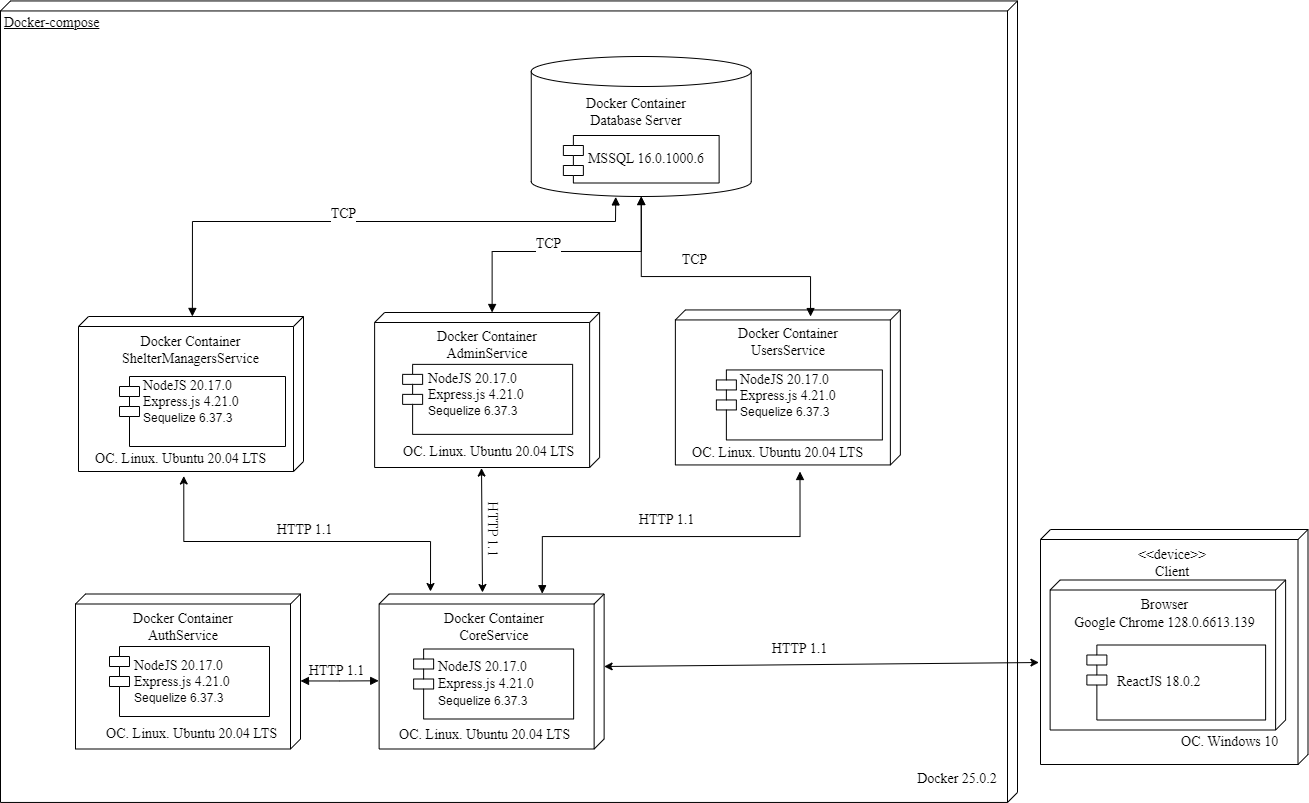

The diagram above was exported from draw.io. Its source (the exported page's mxGraphModel, read from the mxfile embedded in the PNG):
<mxGraphModel dx="3163" dy="-426" grid="1" gridSize="10" guides="1" tooltips="1" connect="1" arrows="1" fold="1" page="1" pageScale="1" pageWidth="827" pageHeight="1169" math="0" shadow="0">
  <root>
    <mxCell id="0" />
    <mxCell id="1" parent="0" />
    <mxCell id="nAwSUExzCZu2UbTlpY4v-771" value="&lt;font face=&quot;Times New Roman&quot; style=&quot;font-size: 14px;&quot;&gt;Docker-compose&lt;/font&gt;" style="verticalAlign=top;align=left;spacingTop=8;spacingLeft=2;spacingRight=12;shape=cube;size=10;direction=south;fontStyle=4;html=1;whiteSpace=wrap;" vertex="1" parent="1">
      <mxGeometry x="-1020" y="1419.45" width="1017" height="801.5" as="geometry" />
    </mxCell>
    <mxCell id="nAwSUExzCZu2UbTlpY4v-772" value="" style="shape=cylinder3;whiteSpace=wrap;html=1;boundedLbl=1;backgroundOutline=1;size=15;" vertex="1" parent="1">
      <mxGeometry x="-489.25" y="1475" width="220" height="140" as="geometry" />
    </mxCell>
    <mxCell id="nAwSUExzCZu2UbTlpY4v-773" value="" style="shape=module;align=left;spacingLeft=20;align=center;verticalAlign=top;whiteSpace=wrap;html=1;" vertex="1" parent="1">
      <mxGeometry x="-457.12" y="1554" width="155.75" height="47.5" as="geometry" />
    </mxCell>
    <mxCell id="nAwSUExzCZu2UbTlpY4v-774" value="&lt;font style=&quot;font-size: 14px;&quot; face=&quot;Times New Roman&quot;&gt;Docker Container&lt;br&gt;Database Server&lt;/font&gt;" style="text;html=1;align=center;verticalAlign=middle;whiteSpace=wrap;rounded=0;" vertex="1" parent="1">
      <mxGeometry x="-438" y="1515" width="107.5" height="32.5" as="geometry" />
    </mxCell>
    <mxCell id="nAwSUExzCZu2UbTlpY4v-775" value="" style="verticalAlign=top;align=left;spacingTop=8;spacingLeft=2;spacingRight=12;shape=cube;size=10;direction=south;fontStyle=4;html=1;whiteSpace=wrap;" vertex="1" parent="1">
      <mxGeometry x="-641.37" y="2012.5" width="225" height="155" as="geometry" />
    </mxCell>
    <mxCell id="nAwSUExzCZu2UbTlpY4v-776" value="&lt;font style=&quot;font-size: 14px;&quot; face=&quot;Times New Roman&quot;&gt;Docker Container&lt;br&gt;СoreService&lt;/font&gt;" style="text;html=1;align=center;verticalAlign=middle;whiteSpace=wrap;rounded=0;" vertex="1" parent="1">
      <mxGeometry x="-582.62" y="2030" width="114.25" height="32" as="geometry" />
    </mxCell>
    <mxCell id="nAwSUExzCZu2UbTlpY4v-777" value="" style="verticalAlign=top;align=left;spacingTop=8;spacingLeft=2;spacingRight=12;shape=cube;size=10;direction=south;fontStyle=4;html=1;whiteSpace=wrap;" vertex="1" parent="1">
      <mxGeometry x="-945" y="2012.5" width="225" height="155" as="geometry" />
    </mxCell>
    <mxCell id="nAwSUExzCZu2UbTlpY4v-778" value="&lt;font face=&quot;Times New Roman&quot; style=&quot;font-size: 14px;&quot;&gt;Docker Container&lt;br&gt;AuthService&lt;/font&gt;" style="text;html=1;align=center;verticalAlign=middle;whiteSpace=wrap;rounded=0;" vertex="1" parent="1">
      <mxGeometry x="-899" y="2031" width="124.25" height="30" as="geometry" />
    </mxCell>
    <mxCell id="nAwSUExzCZu2UbTlpY4v-779" value="" style="verticalAlign=top;align=left;spacingTop=8;spacingLeft=2;spacingRight=12;shape=cube;size=10;direction=south;fontStyle=4;html=1;whiteSpace=wrap;" vertex="1" parent="1">
      <mxGeometry x="-345.13" y="1728.45" width="225" height="155" as="geometry" />
    </mxCell>
    <mxCell id="nAwSUExzCZu2UbTlpY4v-780" value="&lt;font style=&quot;font-size: 14px;&quot; face=&quot;Times New Roman&quot;&gt;Docker Container&lt;br&gt;UsersService&lt;/font&gt;" style="text;html=1;align=center;verticalAlign=middle;whiteSpace=wrap;rounded=0;" vertex="1" parent="1">
      <mxGeometry x="-286.38" y="1745.95" width="107.5" height="30" as="geometry" />
    </mxCell>
    <mxCell id="nAwSUExzCZu2UbTlpY4v-783" value="" style="verticalAlign=top;align=left;spacingTop=8;spacingLeft=2;spacingRight=12;shape=cube;size=10;direction=south;fontStyle=4;html=1;whiteSpace=wrap;" vertex="1" parent="1">
      <mxGeometry x="-645.88" y="1731" width="225" height="155" as="geometry" />
    </mxCell>
    <mxCell id="nAwSUExzCZu2UbTlpY4v-784" value="&lt;font style=&quot;font-size: 14px;&quot; face=&quot;Times New Roman&quot;&gt;Docker Container&lt;br&gt;AdminService&lt;/font&gt;" style="text;html=1;align=center;verticalAlign=middle;whiteSpace=wrap;rounded=0;" vertex="1" parent="1">
      <mxGeometry x="-587.13" y="1748.5" width="107.5" height="30" as="geometry" />
    </mxCell>
    <mxCell id="nAwSUExzCZu2UbTlpY4v-785" value="" style="verticalAlign=top;align=left;spacingTop=8;spacingLeft=2;spacingRight=12;shape=cube;size=10;direction=south;fontStyle=4;html=1;whiteSpace=wrap;" vertex="1" parent="1">
      <mxGeometry x="20" y="1948" width="267.5" height="235" as="geometry" />
    </mxCell>
    <mxCell id="nAwSUExzCZu2UbTlpY4v-786" value="" style="verticalAlign=top;align=left;spacingTop=8;spacingLeft=2;spacingRight=12;shape=cube;size=10;direction=south;fontStyle=4;html=1;whiteSpace=wrap;" vertex="1" parent="1">
      <mxGeometry x="29.620000000000005" y="1998.5" width="235.5" height="150" as="geometry" />
    </mxCell>
    <mxCell id="nAwSUExzCZu2UbTlpY4v-787" value="&lt;font style=&quot;font-size: 14px;&quot; face=&quot;Times New Roman&quot;&gt;Browser&lt;/font&gt;&lt;div style=&quot;font-size: 14px;&quot;&gt;&lt;font style=&quot;font-size: 14px;&quot; face=&quot;Times New Roman&quot;&gt;&lt;font style=&quot;font-size: 14px;&quot;&gt;Google Chrome&lt;/font&gt;&lt;span style=&quot;font-size: 13px;&quot;&gt;&amp;nbsp;&lt;/span&gt;&lt;span style=&quot;font-size: 14px; background-color: initial;&quot;&gt;128.0.6613.139&lt;/span&gt;&lt;/font&gt;&lt;br&gt;&lt;/div&gt;" style="text;html=1;align=center;verticalAlign=middle;whiteSpace=wrap;rounded=0;" vertex="1" parent="1">
      <mxGeometry x="43" y="2010" width="203.5" height="46.5" as="geometry" />
    </mxCell>
    <mxCell id="nAwSUExzCZu2UbTlpY4v-788" value="&lt;div style=&quot;&quot;&gt;&lt;br&gt;&lt;/div&gt;" style="shape=module;align=left;spacingLeft=20;align=center;verticalAlign=top;whiteSpace=wrap;html=1;" vertex="1" parent="1">
      <mxGeometry x="66.37" y="2063.5" width="178.75" height="75" as="geometry" />
    </mxCell>
    <mxCell id="nAwSUExzCZu2UbTlpY4v-789" value="&lt;font style=&quot;font-size: 14px;&quot; face=&quot;Times New Roman&quot;&gt;&amp;lt;&amp;lt;device&amp;gt;&amp;gt;&lt;br&gt;Client&lt;/font&gt;" style="text;html=1;align=center;verticalAlign=middle;whiteSpace=wrap;rounded=0;" vertex="1" parent="1">
      <mxGeometry x="102.62" y="1966.5" width="97.5" height="30" as="geometry" />
    </mxCell>
    <mxCell id="nAwSUExzCZu2UbTlpY4v-790" value="" style="endArrow=block;html=1;rounded=0;exitX=0.5;exitY=1;exitDx=0;exitDy=0;exitPerimeter=0;entryX=0;entryY=0;entryDx=0;entryDy=107.50000000000001;entryPerimeter=0;edgeStyle=orthogonalEdgeStyle;endFill=1;startArrow=block;startFill=1;" edge="1" parent="1" source="nAwSUExzCZu2UbTlpY4v-772">
      <mxGeometry width="50" height="50" relative="1" as="geometry">
        <mxPoint x="-369" y="1625" as="sourcePoint" />
        <mxPoint x="-210.5" y="1735" as="targetPoint" />
        <Array as="points">
          <mxPoint x="-379" y="1695" />
          <mxPoint x="-210" y="1695" />
          <mxPoint x="-210" y="1735" />
        </Array>
      </mxGeometry>
    </mxCell>
    <mxCell id="nAwSUExzCZu2UbTlpY4v-791" value="&lt;font style=&quot;font-size: 14px;&quot; face=&quot;Times New Roman&quot;&gt;TCP&lt;/font&gt;" style="edgeLabel;html=1;align=center;verticalAlign=middle;resizable=0;points=[];" vertex="1" connectable="0" parent="nAwSUExzCZu2UbTlpY4v-790">
      <mxGeometry x="0.0757" y="1" relative="1" as="geometry">
        <mxPoint x="-23" y="-16" as="offset" />
      </mxGeometry>
    </mxCell>
    <mxCell id="nAwSUExzCZu2UbTlpY4v-794" value="" style="endArrow=block;html=1;rounded=0;exitX=0.5;exitY=1;exitDx=0;exitDy=0;exitPerimeter=0;entryX=0;entryY=0;entryDx=0;entryDy=107.5;entryPerimeter=0;edgeStyle=orthogonalEdgeStyle;endFill=1;startArrow=block;startFill=1;" edge="1" parent="1" source="nAwSUExzCZu2UbTlpY4v-772" target="nAwSUExzCZu2UbTlpY4v-783">
      <mxGeometry width="50" height="50" relative="1" as="geometry">
        <mxPoint x="-369" y="1625" as="sourcePoint" />
        <mxPoint x="-835" y="1745" as="targetPoint" />
        <Array as="points">
          <mxPoint x="-379" y="1670" />
          <mxPoint x="-528" y="1670" />
        </Array>
      </mxGeometry>
    </mxCell>
    <mxCell id="nAwSUExzCZu2UbTlpY4v-795" value="&lt;font style=&quot;font-size: 14px;&quot; face=&quot;Times New Roman&quot;&gt;TCP&lt;/font&gt;" style="edgeLabel;html=1;align=center;verticalAlign=middle;resizable=0;points=[];" vertex="1" connectable="0" parent="nAwSUExzCZu2UbTlpY4v-794">
      <mxGeometry x="0.0757" y="1" relative="1" as="geometry">
        <mxPoint x="-6" y="-9" as="offset" />
      </mxGeometry>
    </mxCell>
    <mxCell id="nAwSUExzCZu2UbTlpY4v-796" value="" style="endArrow=block;html=1;rounded=0;edgeStyle=orthogonalEdgeStyle;endFill=1;startArrow=block;startFill=1;exitX=0.561;exitY=0;exitDx=0;exitDy=0;exitPerimeter=0;entryX=0.56;entryY=1.002;entryDx=0;entryDy=0;entryPerimeter=0;" edge="1" parent="1" source="nAwSUExzCZu2UbTlpY4v-777" target="nAwSUExzCZu2UbTlpY4v-775">
      <mxGeometry width="50" height="50" relative="1" as="geometry">
        <mxPoint x="-768" y="2106.02" as="sourcePoint" />
        <mxPoint x="-663" y="2106.02" as="targetPoint" />
        <Array as="points" />
      </mxGeometry>
    </mxCell>
    <mxCell id="nAwSUExzCZu2UbTlpY4v-797" value="&lt;font style=&quot;font-size: 14px;&quot; face=&quot;Times New Roman&quot;&gt;HTTP 1.1&lt;/font&gt;" style="edgeLabel;html=1;align=center;verticalAlign=middle;resizable=0;points=[];" vertex="1" connectable="0" parent="nAwSUExzCZu2UbTlpY4v-796">
      <mxGeometry x="0.0757" y="1" relative="1" as="geometry">
        <mxPoint x="-6" y="-9" as="offset" />
      </mxGeometry>
    </mxCell>
    <mxCell id="nAwSUExzCZu2UbTlpY4v-798" value="" style="endArrow=block;html=1;rounded=0;edgeStyle=orthogonalEdgeStyle;endFill=1;startArrow=block;startFill=1;exitX=-0.002;exitY=0.275;exitDx=0;exitDy=0;exitPerimeter=0;entryX=0;entryY=0;entryDx=155;entryDy=117.5;entryPerimeter=0;" edge="1" parent="1" source="nAwSUExzCZu2UbTlpY4v-775">
      <mxGeometry width="50" height="50" relative="1" as="geometry">
        <mxPoint x="-463" y="2022" as="sourcePoint" />
        <mxPoint x="-220.5" y="1889.9999999999998" as="targetPoint" />
        <Array as="points">
          <mxPoint x="-478" y="1955" />
          <mxPoint x="-221" y="1955" />
        </Array>
      </mxGeometry>
    </mxCell>
    <mxCell id="nAwSUExzCZu2UbTlpY4v-799" value="&lt;font style=&quot;font-size: 14px;&quot; face=&quot;Times New Roman&quot;&gt;HTTP 1.1&lt;/font&gt;" style="edgeLabel;html=1;align=center;verticalAlign=middle;resizable=0;points=[];" vertex="1" connectable="0" parent="nAwSUExzCZu2UbTlpY4v-798">
      <mxGeometry x="0.0757" y="1" relative="1" as="geometry">
        <mxPoint x="-23" y="-16" as="offset" />
      </mxGeometry>
    </mxCell>
    <mxCell id="nAwSUExzCZu2UbTlpY4v-803" value="&lt;font style=&quot;font-size: 14px;&quot; face=&quot;Times New Roman&quot;&gt;ОС. Linux. Ubuntu 20.04 LTS&lt;/font&gt;" style="text;strokeColor=none;fillColor=none;align=left;verticalAlign=middle;spacingLeft=4;spacingRight=4;overflow=hidden;points=[[0,0.5],[1,0.5]];portConstraint=eastwest;rotatable=0;whiteSpace=wrap;html=1;" vertex="1" parent="1">
      <mxGeometry x="-334.13" y="1856.5800000000002" width="196" height="30" as="geometry" />
    </mxCell>
    <mxCell id="nAwSUExzCZu2UbTlpY4v-804" value="" style="shape=module;align=left;spacingLeft=20;align=center;verticalAlign=top;whiteSpace=wrap;html=1;" vertex="1" parent="1">
      <mxGeometry x="-304.13" y="1788.45" width="166" height="70" as="geometry" />
    </mxCell>
    <mxCell id="nAwSUExzCZu2UbTlpY4v-805" value="&lt;font face=&quot;Times New Roman&quot;&gt;&lt;span style=&quot;font-size: 14px;&quot;&gt;NodeJS 20.17.0&lt;br&gt;Express.js 4.21.0&lt;br&gt;&lt;/span&gt;&lt;/font&gt;Sequelize 6.37.3" style="text;html=1;align=left;verticalAlign=middle;whiteSpace=wrap;rounded=0;" vertex="1" parent="1">
      <mxGeometry x="-282.13" y="1783.21" width="159" height="60.87" as="geometry" />
    </mxCell>
    <mxCell id="nAwSUExzCZu2UbTlpY4v-806" value="" style="shape=module;align=left;spacingLeft=20;align=center;verticalAlign=top;whiteSpace=wrap;html=1;" vertex="1" parent="1">
      <mxGeometry x="-606.87" y="2067.5" width="160" height="70" as="geometry" />
    </mxCell>
    <mxCell id="nAwSUExzCZu2UbTlpY4v-807" value="&lt;font face=&quot;Times New Roman&quot;&gt;&lt;span style=&quot;font-size: 14px;&quot;&gt;NodeJS 20.17.0&lt;br&gt;Express.js 4.21.0&lt;br&gt;&lt;/span&gt;&lt;/font&gt;Sequelize 6.37.3&lt;font face=&quot;Times New Roman&quot;&gt;&lt;span style=&quot;font-size: 14px;&quot;&gt;&lt;br&gt;&lt;/span&gt;&lt;/font&gt;" style="text;html=1;align=left;verticalAlign=middle;whiteSpace=wrap;rounded=0;" vertex="1" parent="1">
      <mxGeometry x="-584.12" y="2073.75" width="140" height="57.5" as="geometry" />
    </mxCell>
    <mxCell id="nAwSUExzCZu2UbTlpY4v-808" value="&lt;font face=&quot;Times New Roman&quot; style=&quot;font-size: 14px;&quot;&gt;Docker 25.0.2&lt;/font&gt;" style="text;html=1;align=center;verticalAlign=middle;whiteSpace=wrap;rounded=0;" vertex="1" parent="1">
      <mxGeometry x="-138" y="2182.5" width="150" height="30" as="geometry" />
    </mxCell>
    <mxCell id="nAwSUExzCZu2UbTlpY4v-809" value="&lt;font style=&quot;font-size: 14px;&quot; face=&quot;Times New Roman&quot;&gt;ОС. Windows 10&lt;/font&gt;" style="text;strokeColor=none;fillColor=none;align=left;verticalAlign=middle;spacingLeft=4;spacingRight=4;overflow=hidden;points=[[0,0.5],[1,0.5]];portConstraint=eastwest;rotatable=0;whiteSpace=wrap;html=1;" vertex="1" parent="1">
      <mxGeometry x="155.12" y="2145.5" width="114" height="30" as="geometry" />
    </mxCell>
    <mxCell id="nAwSUExzCZu2UbTlpY4v-810" value="&lt;font face=&quot;Times New Roman&quot; style=&quot;font-size: 14px;&quot;&gt;ReactJS 18.0.2&lt;/font&gt;" style="text;html=1;align=left;verticalAlign=middle;whiteSpace=wrap;rounded=0;" vertex="1" parent="1">
      <mxGeometry x="95.12" y="2063.5" width="150" height="75" as="geometry" />
    </mxCell>
    <mxCell id="nAwSUExzCZu2UbTlpY4v-813" value="" style="shape=module;align=left;spacingLeft=20;align=center;verticalAlign=top;whiteSpace=wrap;html=1;" vertex="1" parent="1">
      <mxGeometry x="-617.88" y="1782.87" width="170" height="70" as="geometry" />
    </mxCell>
    <mxCell id="nAwSUExzCZu2UbTlpY4v-814" value="&lt;font face=&quot;Times New Roman&quot;&gt;&lt;span style=&quot;font-size: 14px;&quot;&gt;NodeJS 20.17.0&lt;br&gt;Express.js 4.21.0&lt;br&gt;&lt;/span&gt;&lt;/font&gt;Sequelize 6.37.3" style="text;html=1;align=left;verticalAlign=middle;whiteSpace=wrap;rounded=0;" vertex="1" parent="1">
      <mxGeometry x="-593.88" y="1782.87" width="159" height="60.87" as="geometry" />
    </mxCell>
    <mxCell id="nAwSUExzCZu2UbTlpY4v-815" value="&lt;font style=&quot;font-size: 14px;&quot; face=&quot;Times New Roman&quot;&gt;ОС. Linux. Ubuntu 20.04 LTS&lt;/font&gt;" style="text;strokeColor=none;fillColor=none;align=left;verticalAlign=middle;spacingLeft=4;spacingRight=4;overflow=hidden;points=[[0,0.5],[1,0.5]];portConstraint=eastwest;rotatable=0;whiteSpace=wrap;html=1;" vertex="1" parent="1">
      <mxGeometry x="-622.88" y="1856" width="196" height="30" as="geometry" />
    </mxCell>
    <mxCell id="nAwSUExzCZu2UbTlpY4v-816" value="&lt;span style=&quot;font-family: &amp;quot;Times New Roman&amp;quot;; font-size: 14px;&quot;&gt;MSSQL&amp;nbsp;&lt;/span&gt;&lt;font face=&quot;Times New Roman&quot;&gt;&lt;span style=&quot;font-size: 14px;&quot;&gt;16.0.1000.6&lt;/span&gt;&lt;/font&gt;" style="text;html=1;align=center;verticalAlign=middle;whiteSpace=wrap;rounded=0;" vertex="1" parent="1">
      <mxGeometry x="-416.37" y="1562.75" width="84" height="30" as="geometry" />
    </mxCell>
    <mxCell id="nAwSUExzCZu2UbTlpY4v-817" value="" style="endArrow=classic;startArrow=classic;html=1;rounded=0;entryX=0;entryY=0;entryDx=72.5;entryDy=0;entryPerimeter=0;exitX=0.566;exitY=1.006;exitDx=0;exitDy=0;exitPerimeter=0;" edge="1" parent="1" source="nAwSUExzCZu2UbTlpY4v-785" target="nAwSUExzCZu2UbTlpY4v-775">
      <mxGeometry width="50" height="50" relative="1" as="geometry">
        <mxPoint x="-597" y="2377" as="sourcePoint" />
        <mxPoint x="-547.9300000000001" y="2170.7599999999998" as="targetPoint" />
      </mxGeometry>
    </mxCell>
    <mxCell id="nAwSUExzCZu2UbTlpY4v-819" value="&lt;font style=&quot;font-size: 14px;&quot; face=&quot;Times New Roman&quot;&gt;ОС. Linux. Ubuntu 20.04 LTS&lt;/font&gt;" style="text;strokeColor=none;fillColor=none;align=left;verticalAlign=middle;spacingLeft=4;spacingRight=4;overflow=hidden;points=[[0,0.5],[1,0.5]];portConstraint=eastwest;rotatable=0;whiteSpace=wrap;html=1;" vertex="1" parent="1">
      <mxGeometry x="-626.87" y="2138.75" width="196" height="30" as="geometry" />
    </mxCell>
    <mxCell id="nAwSUExzCZu2UbTlpY4v-820" value="" style="shape=module;align=left;spacingLeft=20;align=center;verticalAlign=top;whiteSpace=wrap;html=1;" vertex="1" parent="1">
      <mxGeometry x="-911" y="2065" width="160" height="70" as="geometry" />
    </mxCell>
    <mxCell id="nAwSUExzCZu2UbTlpY4v-821" value="&lt;font face=&quot;Times New Roman&quot;&gt;&lt;span style=&quot;font-size: 14px;&quot;&gt;NodeJS 20.17.0&lt;br&gt;Express.js 4.21.0&lt;br&gt;&lt;/span&gt;&lt;/font&gt;Sequelize 6.37.3" style="text;html=1;align=left;verticalAlign=middle;whiteSpace=wrap;rounded=0;" vertex="1" parent="1">
      <mxGeometry x="-888.25" y="2071.25" width="140" height="57.5" as="geometry" />
    </mxCell>
    <mxCell id="nAwSUExzCZu2UbTlpY4v-822" value="&lt;font style=&quot;font-size: 14px;&quot; face=&quot;Times New Roman&quot;&gt;ОС. Linux. Ubuntu 20.04 LTS&lt;/font&gt;" style="text;strokeColor=none;fillColor=none;align=left;verticalAlign=middle;spacingLeft=4;spacingRight=4;overflow=hidden;points=[[0,0.5],[1,0.5]];portConstraint=eastwest;rotatable=0;whiteSpace=wrap;html=1;" vertex="1" parent="1">
      <mxGeometry x="-920" y="2137.5" width="196" height="30" as="geometry" />
    </mxCell>
    <mxCell id="nAwSUExzCZu2UbTlpY4v-823" value="" style="endArrow=classic;startArrow=classic;html=1;rounded=0;entryX=0.428;entryY=1.019;entryDx=0;entryDy=0;entryPerimeter=0;" edge="1" parent="1" target="nAwSUExzCZu2UbTlpY4v-815">
      <mxGeometry width="50" height="50" relative="1" as="geometry">
        <mxPoint x="-538" y="2011" as="sourcePoint" />
        <mxPoint x="-519" y="1887" as="targetPoint" />
      </mxGeometry>
    </mxCell>
    <mxCell id="nAwSUExzCZu2UbTlpY4v-824" value="&lt;font style=&quot;font-size: 14px;&quot; face=&quot;Times New Roman&quot;&gt;HTTP 1.1&lt;/font&gt;" style="text;html=1;align=center;verticalAlign=middle;whiteSpace=wrap;rounded=0;rotation=90;" vertex="1" parent="1">
      <mxGeometry x="-558.13" y="1933" width="60" height="30" as="geometry" />
    </mxCell>
    <mxCell id="nAwSUExzCZu2UbTlpY4v-825" value="" style="verticalAlign=top;align=left;spacingTop=8;spacingLeft=2;spacingRight=12;shape=cube;size=10;direction=south;fontStyle=4;html=1;whiteSpace=wrap;" vertex="1" parent="1">
      <mxGeometry x="-942" y="1735" width="225" height="155" as="geometry" />
    </mxCell>
    <mxCell id="nAwSUExzCZu2UbTlpY4v-826" value="&lt;font style=&quot;font-size: 14px;&quot; face=&quot;Times New Roman&quot;&gt;Docker Container&lt;br&gt;&lt;/font&gt;&lt;font style=&quot;font-size: 14px;&quot; face=&quot;Times New Roman&quot;&gt;ShelterManagersService&lt;/font&gt;" style="text;html=1;align=center;verticalAlign=middle;whiteSpace=wrap;rounded=0;" vertex="1" parent="1">
      <mxGeometry x="-901.12" y="1754" width="143.25" height="30" as="geometry" />
    </mxCell>
    <mxCell id="nAwSUExzCZu2UbTlpY4v-827" value="&lt;font style=&quot;font-size: 14px;&quot; face=&quot;Times New Roman&quot;&gt;ОС. Linux. Ubuntu 20.04 LTS&lt;/font&gt;" style="text;strokeColor=none;fillColor=none;align=left;verticalAlign=middle;spacingLeft=4;spacingRight=4;overflow=hidden;points=[[0,0.5],[1,0.5]];portConstraint=eastwest;rotatable=0;whiteSpace=wrap;html=1;" vertex="1" parent="1">
      <mxGeometry x="-931" y="1863.13" width="196" height="30" as="geometry" />
    </mxCell>
    <mxCell id="nAwSUExzCZu2UbTlpY4v-828" value="" style="shape=module;align=left;spacingLeft=20;align=center;verticalAlign=top;whiteSpace=wrap;html=1;" vertex="1" parent="1">
      <mxGeometry x="-901" y="1795" width="166" height="70" as="geometry" />
    </mxCell>
    <mxCell id="nAwSUExzCZu2UbTlpY4v-829" value="&lt;font face=&quot;Times New Roman&quot;&gt;&lt;span style=&quot;font-size: 14px;&quot;&gt;NodeJS 20.17.0&lt;br&gt;Express.js 4.21.0&lt;br&gt;&lt;/span&gt;&lt;/font&gt;Sequelize 6.37.3" style="text;html=1;align=left;verticalAlign=middle;whiteSpace=wrap;rounded=0;" vertex="1" parent="1">
      <mxGeometry x="-879" y="1789.76" width="159" height="60.87" as="geometry" />
    </mxCell>
    <mxCell id="nAwSUExzCZu2UbTlpY4v-831" value="" style="endArrow=classic;startArrow=classic;html=1;rounded=0;entryX=0.481;entryY=1.046;entryDx=0;entryDy=0;entryPerimeter=0;edgeStyle=orthogonalEdgeStyle;" edge="1" parent="1" target="nAwSUExzCZu2UbTlpY4v-827">
      <mxGeometry width="50" height="50" relative="1" as="geometry">
        <mxPoint x="-590" y="2010" as="sourcePoint" />
        <mxPoint x="-529" y="1897" as="targetPoint" />
        <Array as="points">
          <mxPoint x="-590" y="1960" />
          <mxPoint x="-837" y="1960" />
        </Array>
      </mxGeometry>
    </mxCell>
    <mxCell id="nAwSUExzCZu2UbTlpY4v-832" value="&lt;font style=&quot;font-size: 14px;&quot; face=&quot;Times New Roman&quot;&gt;HTTP 1.1&lt;/font&gt;" style="edgeLabel;html=1;align=center;verticalAlign=middle;resizable=0;points=[];" vertex="1" connectable="0" parent="1">
      <mxGeometry x="-717.0033630830875" y="1948" as="geometry" />
    </mxCell>
    <mxCell id="nAwSUExzCZu2UbTlpY4v-834" value="&lt;font style=&quot;font-size: 14px;&quot; face=&quot;Times New Roman&quot;&gt;HTTP 1.1&lt;/font&gt;" style="edgeLabel;html=1;align=center;verticalAlign=middle;resizable=0;points=[];" vertex="1" connectable="0" parent="1">
      <mxGeometry x="-328.0014313593067" y="1981.5" as="geometry">
        <mxPoint x="106" y="86" as="offset" />
      </mxGeometry>
    </mxCell>
    <mxCell id="nAwSUExzCZu2UbTlpY4v-835" value="" style="endArrow=block;html=1;rounded=0;exitX=0.384;exitY=1.003;exitDx=0;exitDy=0;exitPerimeter=0;entryX=0;entryY=0;entryDx=0;entryDy=107.5;entryPerimeter=0;edgeStyle=orthogonalEdgeStyle;endFill=1;startArrow=block;startFill=1;" edge="1" parent="1" source="nAwSUExzCZu2UbTlpY4v-772">
      <mxGeometry width="50" height="50" relative="1" as="geometry">
        <mxPoint x="-645.88" y="1618.96" as="sourcePoint" />
        <mxPoint x="-828.13" y="1734.96" as="targetPoint" />
        <Array as="points">
          <mxPoint x="-405" y="1620" />
          <mxPoint x="-405" y="1620" />
          <mxPoint x="-405" y="1640" />
          <mxPoint x="-828" y="1640" />
        </Array>
      </mxGeometry>
    </mxCell>
    <mxCell id="nAwSUExzCZu2UbTlpY4v-836" value="&lt;font style=&quot;font-size: 14px;&quot; face=&quot;Times New Roman&quot;&gt;TCP&lt;/font&gt;" style="edgeLabel;html=1;align=center;verticalAlign=middle;resizable=0;points=[];" vertex="1" connectable="0" parent="nAwSUExzCZu2UbTlpY4v-835">
      <mxGeometry x="0.0757" y="1" relative="1" as="geometry">
        <mxPoint x="-6" y="-9" as="offset" />
      </mxGeometry>
    </mxCell>
  </root>
</mxGraphModel>